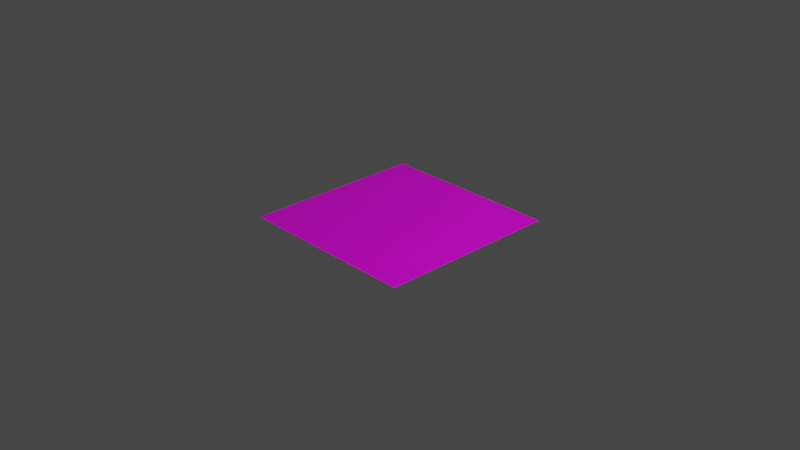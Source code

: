 # Source: floor.blend  (saved by Blender 2.91.10; exported with 4.5.12 LTS)
import bpy
from mathutils import Matrix  # noqa: F401  (used for matrix-valued properties, if any)

bpy.ops.wm.read_factory_settings(use_empty=True)
scene = bpy.context.scene
scene.name = 'Scene'

# ---- collections
col_collection = bpy.data.collections.new('Collection'); scene.collection.children.link(col_collection)

# ---- images (referenced by path relative to the original .blend; pixels are not part of the script)
import os
ASSET_DIR = os.environ.get("B2B_ASSET_DIR", "")  # directory of the original .blend (textures are referenced by path, not embedded)
HERE = os.path.dirname(os.path.abspath(__file__))  # packed textures are extracted next to this script under _unpacked/

def load_image(name, relpath, width, height, colorspace="sRGB"):
    """Load a texture the original file referenced (path relative to the .blend, or extracted next to this script)."""
    p = next((c for c in (os.path.join(HERE, relpath), os.path.join(ASSET_DIR, relpath)) if relpath and os.path.exists(c)), "")
    if p:
        img = bpy.data.images.load(p, check_existing=True)
        img.name = name
    else:  # same state as the original file: an image datablock whose file is absent (Cycles renders it pink)
        img = bpy.data.images.new(name, width, height)
        img.source = "FILE"
        img.filepath = "//" + (relpath or name)
    img.colorspace_settings.name = colorspace
    return img
img_wood_png_002 = load_image('wood.png.002', 'wood.png', 1024, 1024, 'sRGB')

# ---- materials (node trees are filled in below, after node groups)
mat_material = bpy.data.materials.new('Material')
mat_material.alpha_threshold = 0.0
mat_material.use_transparent_shadow = False
mat_material.line_color = (0.0, 0.0, 0.0, 1.0)

# ---- material node trees
mat_material.use_nodes = True; mat_material.node_tree.nodes.clear()
_N = mat_material.node_tree.nodes; _L = mat_material.node_tree.links
n0 = _N.new('ShaderNodeOutputMaterial'); n0.name = 'Material Output'; n0.location = (300, 300)
n1 = _N.new('ShaderNodeBsdfPrincipled'); n1.name = 'Principled BSDF'; n1.location = (10, 300)
n1.distribution = 'GGX'
n1.subsurface_method = 'BURLEY'
n1.inputs[2].default_value = 0.4
n1.inputs[3].default_value = 1.45
n1.inputs[27].default_value = (0.0, 0.0, 0.0, 1.0)
n1.inputs[28].default_value = 1.0
n2 = _N.new('ShaderNodeTexImage'); n2.name = 'Image Texture'; n2.location = (-280, 460)
n2.image = img_wood_png_002
n3 = _N.new('ShaderNodeTexImage'); n3.name = 'Image Texture.001'; n3.location = (-400, 160)
n3.image = img_wood_png_002
_L.new(n1.outputs[0], n0.inputs[0])
_L.new(n2.outputs[0], n1.inputs[0])
_L.new(n3.outputs[0], n1.inputs[13])
n0.is_active_output = True

# ---- world
world_world = bpy.data.worlds.new('World'); scene.world = world_world
world_world.use_nodes = True; world_world.node_tree.nodes.clear()
_N = world_world.node_tree.nodes; _L = world_world.node_tree.links
n0 = _N.new('ShaderNodeOutputWorld'); n0.name = 'World Output'; n0.location = (300, 300)
n1 = _N.new('ShaderNodeBackground'); n1.name = 'Background'; n1.location = (10, 300)
n1.inputs[0].default_value = (0.05088, 0.05088, 0.05088, 1.0)
_L.new(n1.outputs[0], n0.inputs[0])
n0.is_active_output = True
world_world.color = (0.05088, 0.05088, 0.05088)
world_world.use_sun_shadow = False
world_world.sun_shadow_jitter_overblur = 0.0

# ---- cameras
cam_camera = bpy.data.cameras.new('Camera')
cam_camera.clip_end = 100.0
cam_camera.ortho_scale = 7.314

# ---- lights
light_light = bpy.data.lights.new('Light', 'POINT')
light_light.transmission_factor = 0.0
light_light.energy = 1000.0
light_light.shadow_soft_size = 0.1
light_light.shadow_maximum_resolution = 0.006
light_light.use_absolute_resolution = True

# ---- meshes
me_cube = bpy.data.meshes.new('Cube')
me_cube.from_pydata([(1.0, 1.0, 0.0), (1.0, -1.0, 0.0), (-1.0, 1.0, 0.0), (-1.0, -1.0, 0.0)], [], [(0, 2, 3, 1)])
_uv = me_cube.uv_layers.new(name='UVMap')
_uv.uv.foreach_set('vector', [0.0, 0.0, 1.0, 0.0, 1.0, 1.0, 0.0, 1.0])
me_cube.materials.append(mat_material)
me_cube.use_remesh_preserve_volume = False
me_cube.use_remesh_preserve_attributes = False
me_cube.use_mirror_vertex_groups = False
me_cube.update()

# ---- objects
ob_cube = bpy.data.objects.new('Cube', me_cube)
ob_light = bpy.data.objects.new('Light', light_light)
ob_camera = bpy.data.objects.new('Camera', cam_camera)

# ---- transforms, parenting, visibility, modifiers, constraints
ob_cube.location = (0.0, 0.0, 0.0)
ob_cube.lock_rotations_4d = False
ob_cube.empty_display_type = 'ARROWS'
ob_cube.lineart.crease_threshold = 0.0
ob_light.location = (4.076, 1.005, 5.904)
ob_light.rotation_euler = (0.6503, 0.05522, 1.866)
ob_light.lock_rotations_4d = False
ob_light.empty_display_type = 'ARROWS'
ob_light.color = (0.0, 0.0, 0.0, 0.0)
ob_light.lineart.crease_threshold = 0.0
ob_camera.location = (7.359, -6.926, 4.958)
ob_camera.rotation_euler = (1.109, 0.0, 0.8149)
ob_camera.lock_rotations_4d = False
ob_camera.empty_display_type = 'ARROWS'
ob_camera.color = (0.0, 0.0, 0.0, 0.0)
ob_camera.display_type = 'WIRE'
ob_camera.lineart.crease_threshold = 0.0

# ---- collection membership
col_collection.objects.link(ob_cube)
col_collection.objects.link(ob_light)
col_collection.objects.link(ob_camera)

# ---- scene / render settings (as saved in the file)
scene.camera = ob_camera
scene.frame_start = 1; scene.frame_end = 250; scene.frame_set(1)
scene.render.engine = 'BLENDER_EEVEE_NEXT'
scene.cycles.use_denoising = False
scene.cycles.samples = 128
scene.cycles.sampling_pattern = 'TABULATED_SOBOL'
scene.cycles.use_adaptive_sampling = False
scene.cycles.use_light_tree = False
scene.view_settings.view_transform = 'Filmic'
bpy.context.view_layer.update()
